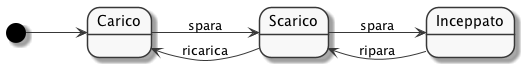

The diagram above was rendered by PlantUML. Its source (embedded in the PNG):
@startuml
' START STYLE
skinparam {
	monochrome true
	'shadowing false
	classBackgroundColor white
	noteBackgroundColor white
	classAttributeIconSize 0
	'linetype ortho
}
hide circle
' END STYLE

left to right direction

[*] --> Carico
Carico -right-> Scarico: spara
Scarico --> Inceppato: spara
Inceppato --> Scarico: ripara
Scarico --> Carico: ricarica

@enduml